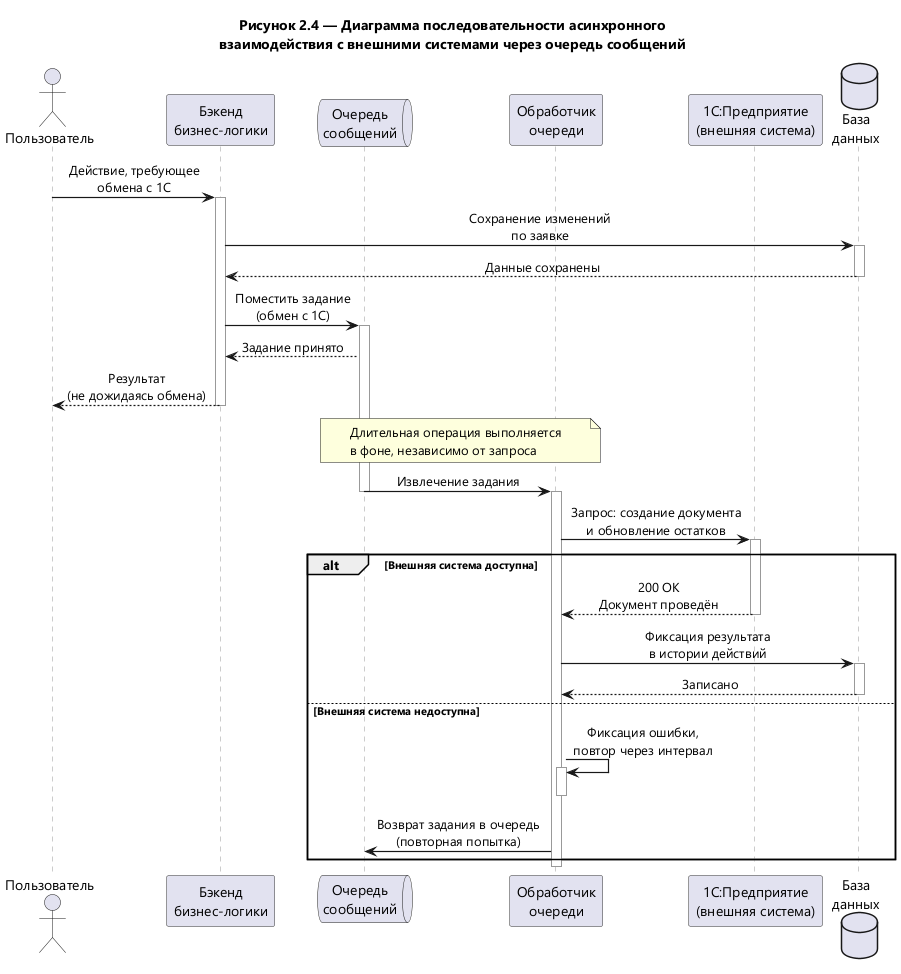

The diagram above was rendered by PlantUML. Its source (embedded in the PNG):
@startuml
skinparam backgroundColor #FFFFFF
skinparam sequenceArrowThickness 1.2
skinparam sequenceParticipantBorderColor #333333
skinparam sequenceLifeLineBorderColor #999999
skinparam sequenceMessageAlign center
skinparam responseMessageBelowArrow true
skinparam maxMessageSize 230
skinparam defaultFontName "Segoe UI"

title Рисунок 2.4 — Диаграмма последовательности асинхронного\nвзаимодействия с внешними системами через очередь сообщений

actor "Пользователь" as user
participant "Бэкенд\nбизнес-логики" as backend
queue "Очередь\nсообщений" as queue
participant "Обработчик\nочереди" as worker
participant "1С:Предприятие\n(внешняя система)" as onec
database "База\nданных" as db

user -> backend : Действие, требующее\nобмена с 1С
activate backend

backend -> db : Сохранение изменений\nпо заявке
activate db
db --> backend : Данные сохранены
deactivate db

backend -> queue : Поместить задание\n(обмен с 1С)
activate queue
queue --> backend : Задание принято
backend --> user : Результат\n(не дожидаясь обмена)
deactivate backend

note over queue, worker
  Длительная операция выполняется
  в фоне, независимо от запроса
end note

queue -> worker : Извлечение задания
deactivate queue
activate worker

worker -> onec : Запрос: создание документа\nи обновление остатков
activate onec

alt Внешняя система доступна
    onec --> worker : 200 OK\nДокумент проведён
    deactivate onec
    worker -> db : Фиксация результата\nв истории действий
    activate db
    db --> worker : Записано
    deactivate db
else Внешняя система недоступна
    worker -> worker : Фиксация ошибки,\nповтор через интервал
    activate worker
    deactivate worker
    worker -> queue : Возврат задания в очередь\n(повторная попытка)
end
deactivate worker

@enduml